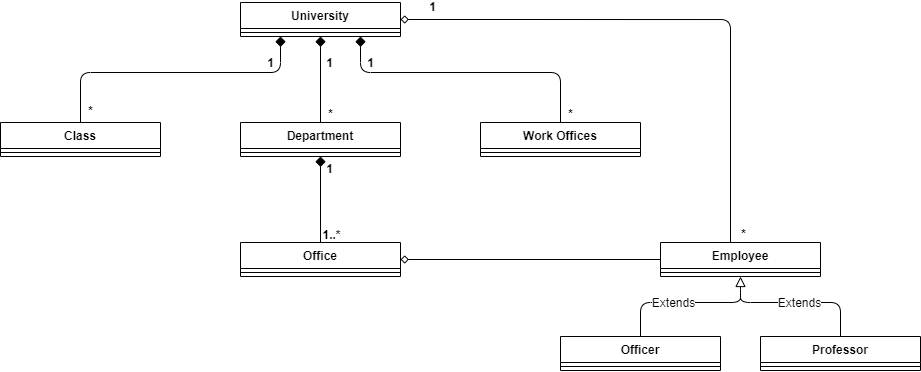

The diagram above was exported from draw.io. Its source (the exported page's mxGraphModel, read from the mxfile embedded in the PNG):
<mxGraphModel dx="2937" dy="282" grid="1" gridSize="10" guides="1" tooltips="1" connect="1" arrows="1" fold="1" page="1" pageScale="1" pageWidth="1169" pageHeight="827" math="0" shadow="0">
  <root>
    <mxCell id="0" />
    <mxCell id="1" parent="0" />
    <mxCell id="l3mAioH_DiHX-bHMQ9Lf-1" value="University" style="swimlane;fontStyle=1;align=center;verticalAlign=top;childLayout=stackLayout;horizontal=1;startSize=26;horizontalStack=0;resizeParent=1;resizeParentMax=0;resizeLast=0;collapsible=1;marginBottom=0;" parent="1" vertex="1">
      <mxGeometry x="-1973" y="230" width="160" height="34" as="geometry" />
    </mxCell>
    <mxCell id="l3mAioH_DiHX-bHMQ9Lf-3" value="" style="line;strokeWidth=1;fillColor=none;align=left;verticalAlign=middle;spacingTop=-1;spacingLeft=3;spacingRight=3;rotatable=0;labelPosition=right;points=[];portConstraint=eastwest;fontStyle=1" parent="l3mAioH_DiHX-bHMQ9Lf-1" vertex="1">
      <mxGeometry y="26" width="160" height="8" as="geometry" />
    </mxCell>
    <mxCell id="l3mAioH_DiHX-bHMQ9Lf-5" value="Department" style="swimlane;fontStyle=1;align=center;verticalAlign=top;childLayout=stackLayout;horizontal=1;startSize=26;horizontalStack=0;resizeParent=1;resizeParentMax=0;resizeLast=0;collapsible=1;marginBottom=0;" parent="1" vertex="1">
      <mxGeometry x="-1973" y="350" width="160" height="34" as="geometry" />
    </mxCell>
    <mxCell id="l3mAioH_DiHX-bHMQ9Lf-7" value="" style="line;strokeWidth=1;fillColor=none;align=left;verticalAlign=middle;spacingTop=-1;spacingLeft=3;spacingRight=3;rotatable=0;labelPosition=right;points=[];portConstraint=eastwest;fontStyle=1" parent="l3mAioH_DiHX-bHMQ9Lf-5" vertex="1">
      <mxGeometry y="26" width="160" height="8" as="geometry" />
    </mxCell>
    <mxCell id="l3mAioH_DiHX-bHMQ9Lf-9" value="Class" style="swimlane;fontStyle=1;align=center;verticalAlign=top;childLayout=stackLayout;horizontal=1;startSize=26;horizontalStack=0;resizeParent=1;resizeParentMax=0;resizeLast=0;collapsible=1;marginBottom=0;" parent="1" vertex="1">
      <mxGeometry x="-2213" y="350" width="160" height="34" as="geometry" />
    </mxCell>
    <mxCell id="l3mAioH_DiHX-bHMQ9Lf-11" value="" style="line;strokeWidth=1;fillColor=none;align=left;verticalAlign=middle;spacingTop=-1;spacingLeft=3;spacingRight=3;rotatable=0;labelPosition=right;points=[];portConstraint=eastwest;fontStyle=1" parent="l3mAioH_DiHX-bHMQ9Lf-9" vertex="1">
      <mxGeometry y="26" width="160" height="8" as="geometry" />
    </mxCell>
    <mxCell id="l3mAioH_DiHX-bHMQ9Lf-13" value="Work Offices" style="swimlane;fontStyle=1;align=center;verticalAlign=top;childLayout=stackLayout;horizontal=1;startSize=26;horizontalStack=0;resizeParent=1;resizeParentMax=0;resizeLast=0;collapsible=1;marginBottom=0;" parent="1" vertex="1">
      <mxGeometry x="-1733" y="350" width="160" height="34" as="geometry" />
    </mxCell>
    <mxCell id="l3mAioH_DiHX-bHMQ9Lf-15" value="" style="line;strokeWidth=1;fillColor=none;align=left;verticalAlign=middle;spacingTop=-1;spacingLeft=3;spacingRight=3;rotatable=0;labelPosition=right;points=[];portConstraint=eastwest;fontStyle=1" parent="l3mAioH_DiHX-bHMQ9Lf-13" vertex="1">
      <mxGeometry y="26" width="160" height="8" as="geometry" />
    </mxCell>
    <mxCell id="l3mAioH_DiHX-bHMQ9Lf-17" value="" style="html=1;verticalAlign=bottom;endArrow=diamond;endSize=8;exitX=0.5;exitY=0;exitDx=0;exitDy=0;entryX=0.25;entryY=1;entryDx=0;entryDy=0;endFill=1;fontStyle=1" parent="1" source="l3mAioH_DiHX-bHMQ9Lf-9" target="l3mAioH_DiHX-bHMQ9Lf-1" edge="1">
      <mxGeometry x="-0.0646" y="-3" relative="1" as="geometry">
        <mxPoint x="-1923" y="330" as="sourcePoint" />
        <mxPoint x="-1933" y="270" as="targetPoint" />
        <Array as="points">
          <mxPoint x="-2133" y="300" />
          <mxPoint x="-1933" y="300" />
        </Array>
        <mxPoint as="offset" />
      </mxGeometry>
    </mxCell>
    <mxCell id="l3mAioH_DiHX-bHMQ9Lf-40" value="1" style="edgeLabel;html=1;align=center;verticalAlign=middle;resizable=0;points=[];fontSize=12;labelBackgroundColor=none;fontStyle=1" parent="l3mAioH_DiHX-bHMQ9Lf-17" vertex="1" connectable="0">
      <mxGeometry x="0.7186" y="1" relative="1" as="geometry">
        <mxPoint x="-6" y="-9" as="offset" />
      </mxGeometry>
    </mxCell>
    <mxCell id="l3mAioH_DiHX-bHMQ9Lf-43" value="*" style="edgeLabel;html=1;align=center;verticalAlign=middle;resizable=0;points=[];fontSize=12;labelBackgroundColor=none;fontStyle=1" parent="l3mAioH_DiHX-bHMQ9Lf-17" vertex="1" connectable="0">
      <mxGeometry x="-0.8327" y="1" relative="1" as="geometry">
        <mxPoint x="11" y="12" as="offset" />
      </mxGeometry>
    </mxCell>
    <mxCell id="l3mAioH_DiHX-bHMQ9Lf-19" value="" style="html=1;verticalAlign=bottom;endArrow=diamond;endSize=8;entryX=0.5;entryY=1;entryDx=0;entryDy=0;exitX=0.5;exitY=0;exitDx=0;exitDy=0;endFill=1;fontStyle=1" parent="1" source="l3mAioH_DiHX-bHMQ9Lf-5" target="l3mAioH_DiHX-bHMQ9Lf-1" edge="1">
      <mxGeometry x="-0.3023" relative="1" as="geometry">
        <mxPoint x="-1803" y="343" as="sourcePoint" />
        <mxPoint x="-1643" y="240" as="targetPoint" />
        <Array as="points" />
        <mxPoint as="offset" />
      </mxGeometry>
    </mxCell>
    <mxCell id="l3mAioH_DiHX-bHMQ9Lf-20" value="" style="html=1;verticalAlign=bottom;endArrow=diamond;endSize=8;exitX=0.5;exitY=0;exitDx=0;exitDy=0;entryX=0.75;entryY=1;entryDx=0;entryDy=0;endFill=1;fontStyle=1" parent="1" source="l3mAioH_DiHX-bHMQ9Lf-13" target="l3mAioH_DiHX-bHMQ9Lf-1" edge="1">
      <mxGeometry x="-0.0646" y="3" relative="1" as="geometry">
        <mxPoint x="-1663" y="333" as="sourcePoint" />
        <mxPoint x="-1853" y="270" as="targetPoint" />
        <Array as="points">
          <mxPoint x="-1653" y="300" />
          <mxPoint x="-1853" y="300" />
        </Array>
        <mxPoint as="offset" />
      </mxGeometry>
    </mxCell>
    <mxCell id="l3mAioH_DiHX-bHMQ9Lf-48" value="1" style="edgeLabel;html=1;align=center;verticalAlign=middle;resizable=0;points=[];fontSize=12;fontStyle=1" parent="l3mAioH_DiHX-bHMQ9Lf-20" vertex="1" connectable="0">
      <mxGeometry x="0.626" relative="1" as="geometry">
        <mxPoint x="-8" y="-10" as="offset" />
      </mxGeometry>
    </mxCell>
    <mxCell id="l3mAioH_DiHX-bHMQ9Lf-22" value="Office" style="swimlane;fontStyle=1;align=center;verticalAlign=top;childLayout=stackLayout;horizontal=1;startSize=26;horizontalStack=0;resizeParent=1;resizeParentMax=0;resizeLast=0;collapsible=1;marginBottom=0;" parent="1" vertex="1">
      <mxGeometry x="-1973" y="470" width="160" height="34" as="geometry" />
    </mxCell>
    <mxCell id="l3mAioH_DiHX-bHMQ9Lf-24" value="" style="line;strokeWidth=1;fillColor=none;align=left;verticalAlign=middle;spacingTop=-1;spacingLeft=3;spacingRight=3;rotatable=0;labelPosition=right;points=[];portConstraint=eastwest;fontStyle=1" parent="l3mAioH_DiHX-bHMQ9Lf-22" vertex="1">
      <mxGeometry y="26" width="160" height="8" as="geometry" />
    </mxCell>
    <mxCell id="l3mAioH_DiHX-bHMQ9Lf-49" style="edgeStyle=orthogonalEdgeStyle;rounded=0;orthogonalLoop=1;jettySize=auto;html=1;entryX=1;entryY=0.5;entryDx=0;entryDy=0;fontSize=12;endArrow=diamond;endFill=0;fontStyle=1" parent="1" source="l3mAioH_DiHX-bHMQ9Lf-26" target="l3mAioH_DiHX-bHMQ9Lf-22" edge="1">
      <mxGeometry relative="1" as="geometry" />
    </mxCell>
    <mxCell id="l3mAioH_DiHX-bHMQ9Lf-50" style="edgeStyle=orthogonalEdgeStyle;rounded=1;orthogonalLoop=1;jettySize=auto;html=1;fontSize=12;endArrow=diamond;endFill=0;entryX=1;entryY=0.5;entryDx=0;entryDy=0;fontStyle=1" parent="1" source="l3mAioH_DiHX-bHMQ9Lf-26" target="l3mAioH_DiHX-bHMQ9Lf-1" edge="1">
      <mxGeometry relative="1" as="geometry">
        <mxPoint x="-1483" y="230" as="targetPoint" />
        <Array as="points">
          <mxPoint x="-1483" y="247" />
        </Array>
      </mxGeometry>
    </mxCell>
    <mxCell id="l3mAioH_DiHX-bHMQ9Lf-26" value="Employee" style="swimlane;fontStyle=1;align=center;verticalAlign=top;childLayout=stackLayout;horizontal=1;startSize=26;horizontalStack=0;resizeParent=1;resizeParentMax=0;resizeLast=0;collapsible=1;marginBottom=0;" parent="1" vertex="1">
      <mxGeometry x="-1553" y="470" width="160" height="34" as="geometry" />
    </mxCell>
    <mxCell id="l3mAioH_DiHX-bHMQ9Lf-27" value="" style="line;strokeWidth=1;fillColor=none;align=left;verticalAlign=middle;spacingTop=-1;spacingLeft=3;spacingRight=3;rotatable=0;labelPosition=right;points=[];portConstraint=eastwest;fontStyle=1" parent="l3mAioH_DiHX-bHMQ9Lf-26" vertex="1">
      <mxGeometry y="26" width="160" height="8" as="geometry" />
    </mxCell>
    <mxCell id="l3mAioH_DiHX-bHMQ9Lf-28" value="Officer" style="swimlane;fontStyle=1;align=center;verticalAlign=top;childLayout=stackLayout;horizontal=1;startSize=26;horizontalStack=0;resizeParent=1;resizeParentMax=0;resizeLast=0;collapsible=1;marginBottom=0;" parent="1" vertex="1">
      <mxGeometry x="-1653" y="564" width="160" height="34" as="geometry" />
    </mxCell>
    <mxCell id="l3mAioH_DiHX-bHMQ9Lf-29" value="" style="line;strokeWidth=1;fillColor=none;align=left;verticalAlign=middle;spacingTop=-1;spacingLeft=3;spacingRight=3;rotatable=0;labelPosition=right;points=[];portConstraint=eastwest;fontStyle=1" parent="l3mAioH_DiHX-bHMQ9Lf-28" vertex="1">
      <mxGeometry y="26" width="160" height="8" as="geometry" />
    </mxCell>
    <mxCell id="l3mAioH_DiHX-bHMQ9Lf-30" value="Professor" style="swimlane;fontStyle=1;align=center;verticalAlign=top;childLayout=stackLayout;horizontal=1;startSize=26;horizontalStack=0;resizeParent=1;resizeParentMax=0;resizeLast=0;collapsible=1;marginBottom=0;" parent="1" vertex="1">
      <mxGeometry x="-1453" y="564" width="160" height="34" as="geometry" />
    </mxCell>
    <mxCell id="l3mAioH_DiHX-bHMQ9Lf-31" value="" style="line;strokeWidth=1;fillColor=none;align=left;verticalAlign=middle;spacingTop=-1;spacingLeft=3;spacingRight=3;rotatable=0;labelPosition=right;points=[];portConstraint=eastwest;fontStyle=1" parent="l3mAioH_DiHX-bHMQ9Lf-30" vertex="1">
      <mxGeometry y="26" width="160" height="8" as="geometry" />
    </mxCell>
    <mxCell id="l3mAioH_DiHX-bHMQ9Lf-32" value="" style="html=1;verticalAlign=bottom;endArrow=diamond;endSize=8;entryX=0.5;entryY=1;entryDx=0;entryDy=0;exitX=0.5;exitY=0;exitDx=0;exitDy=0;endFill=1;fontStyle=1" parent="1" source="l3mAioH_DiHX-bHMQ9Lf-22" target="l3mAioH_DiHX-bHMQ9Lf-5" edge="1">
      <mxGeometry x="-0.3023" relative="1" as="geometry">
        <mxPoint x="-1873" y="410" as="sourcePoint" />
        <mxPoint x="-1883" y="414" as="targetPoint" />
        <Array as="points" />
        <mxPoint as="offset" />
      </mxGeometry>
    </mxCell>
    <mxCell id="l3mAioH_DiHX-bHMQ9Lf-41" value="1" style="edgeLabel;html=1;align=center;verticalAlign=middle;resizable=0;points=[];fontSize=12;labelBackgroundColor=none;fontStyle=1" parent="1" vertex="1" connectable="0">
      <mxGeometry x="-1973" y="250" as="geometry">
        <mxPoint x="89" y="40" as="offset" />
      </mxGeometry>
    </mxCell>
    <mxCell id="l3mAioH_DiHX-bHMQ9Lf-44" value="*" style="edgeLabel;html=1;align=center;verticalAlign=middle;resizable=0;points=[];fontSize=12;labelBackgroundColor=none;fontStyle=1" parent="1" vertex="1" connectable="0">
      <mxGeometry x="-2113" y="350" as="geometry">
        <mxPoint x="230" y="-9" as="offset" />
      </mxGeometry>
    </mxCell>
    <mxCell id="l3mAioH_DiHX-bHMQ9Lf-45" value="*" style="edgeLabel;html=1;align=center;verticalAlign=middle;resizable=0;points=[];fontSize=12;labelBackgroundColor=none;fontStyle=1" parent="1" vertex="1" connectable="0">
      <mxGeometry x="-2103" y="360" as="geometry">
        <mxPoint x="460" y="-19" as="offset" />
      </mxGeometry>
    </mxCell>
    <mxCell id="l3mAioH_DiHX-bHMQ9Lf-46" value="1" style="edgeLabel;html=1;align=center;verticalAlign=middle;resizable=0;points=[];fontSize=12;labelBackgroundColor=none;fontStyle=1" parent="1" vertex="1" connectable="0">
      <mxGeometry x="-1983" y="250" as="geometry">
        <mxPoint x="99" y="146" as="offset" />
      </mxGeometry>
    </mxCell>
    <mxCell id="l3mAioH_DiHX-bHMQ9Lf-47" value="1..*" style="edgeLabel;html=1;align=center;verticalAlign=middle;resizable=0;points=[];fontSize=12;labelBackgroundColor=none;fontStyle=1" parent="1" vertex="1" connectable="0">
      <mxGeometry x="-1973" y="260" as="geometry">
        <mxPoint x="91" y="202" as="offset" />
      </mxGeometry>
    </mxCell>
    <mxCell id="l3mAioH_DiHX-bHMQ9Lf-52" value="" style="html=1;verticalAlign=bottom;endArrow=none;endSize=8;exitX=0.5;exitY=0;exitDx=0;exitDy=0;endFill=0;fontStyle=1" parent="1" source="l3mAioH_DiHX-bHMQ9Lf-28" edge="1">
      <mxGeometry x="-0.3023" relative="1" as="geometry">
        <mxPoint x="-1513" y="607" as="sourcePoint" />
        <mxPoint x="-1473" y="520" as="targetPoint" />
        <Array as="points">
          <mxPoint x="-1573" y="530" />
          <mxPoint x="-1473" y="530" />
        </Array>
        <mxPoint as="offset" />
      </mxGeometry>
    </mxCell>
    <mxCell id="0JEmjLt5492jCSVnnhpq-1" value="Extends" style="edgeLabel;html=1;align=center;verticalAlign=middle;resizable=0;points=[];fontSize=12;" vertex="1" connectable="0" parent="l3mAioH_DiHX-bHMQ9Lf-52">
      <mxGeometry x="-0.0661" relative="1" as="geometry">
        <mxPoint as="offset" />
      </mxGeometry>
    </mxCell>
    <mxCell id="l3mAioH_DiHX-bHMQ9Lf-53" value="" style="html=1;verticalAlign=bottom;endArrow=block;endSize=8;exitX=0.5;exitY=0;exitDx=0;exitDy=0;endFill=0;entryX=0.5;entryY=1;entryDx=0;entryDy=0;fontStyle=1" parent="1" source="l3mAioH_DiHX-bHMQ9Lf-30" target="l3mAioH_DiHX-bHMQ9Lf-26" edge="1">
      <mxGeometry x="-0.3023" relative="1" as="geometry">
        <mxPoint x="-1373" y="550" as="sourcePoint" />
        <mxPoint x="-1473" y="510" as="targetPoint" />
        <Array as="points">
          <mxPoint x="-1373" y="530" />
          <mxPoint x="-1473" y="530" />
          <mxPoint x="-1473" y="520" />
        </Array>
        <mxPoint as="offset" />
      </mxGeometry>
    </mxCell>
    <mxCell id="l3mAioH_DiHX-bHMQ9Lf-55" value="1" style="edgeLabel;html=1;align=center;verticalAlign=middle;resizable=0;points=[];fontSize=12;labelBackgroundColor=none;fontStyle=1" parent="1" vertex="1" connectable="0">
      <mxGeometry x="-1820" y="290" as="geometry">
        <mxPoint x="39" y="-56" as="offset" />
      </mxGeometry>
    </mxCell>
    <mxCell id="l3mAioH_DiHX-bHMQ9Lf-56" value="*" style="edgeLabel;html=1;align=center;verticalAlign=middle;resizable=0;points=[];fontSize=12;labelBackgroundColor=none;fontStyle=1" parent="1" vertex="1" connectable="0">
      <mxGeometry x="-1930" y="480" as="geometry">
        <mxPoint x="460" y="-19" as="offset" />
      </mxGeometry>
    </mxCell>
    <mxCell id="0JEmjLt5492jCSVnnhpq-4" value="Extends" style="edgeLabel;html=1;align=center;verticalAlign=middle;resizable=0;points=[];fontSize=12;" vertex="1" connectable="0" parent="1">
      <mxGeometry x="-1520.0034482758622" y="539.9999999999999" as="geometry">
        <mxPoint x="106" y="-10" as="offset" />
      </mxGeometry>
    </mxCell>
  </root>
</mxGraphModel>